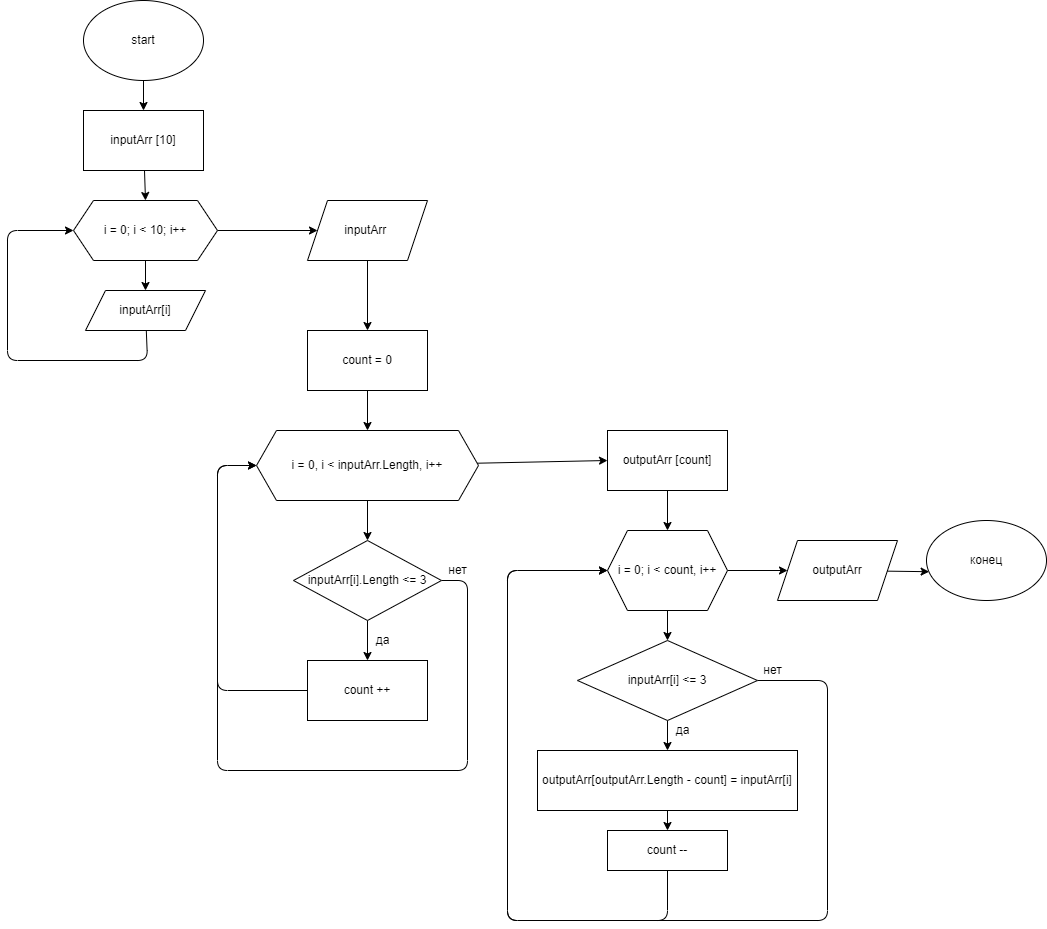

The diagram above was exported from draw.io. Its source (the exported page's mxGraphModel, read from the mxfile embedded in the PNG):
<mxGraphModel dx="804" dy="498" grid="1" gridSize="10" guides="1" tooltips="1" connect="1" arrows="1" fold="1" page="1" pageScale="1" pageWidth="1169" pageHeight="1654" math="0" shadow="0">
  <root>
    <mxCell id="0" />
    <mxCell id="1" parent="0" />
    <mxCell id="19" style="edgeStyle=none;html=1;entryX=0.5;entryY=0;entryDx=0;entryDy=0;" edge="1" parent="1" source="2" target="6">
      <mxGeometry relative="1" as="geometry" />
    </mxCell>
    <mxCell id="2" value="start" style="ellipse;whiteSpace=wrap;html=1;" vertex="1" parent="1">
      <mxGeometry x="206" y="10" width="120" height="80" as="geometry" />
    </mxCell>
    <mxCell id="21" style="edgeStyle=none;html=1;entryX=0.5;entryY=0;entryDx=0;entryDy=0;" edge="1" parent="1" source="4" target="5">
      <mxGeometry relative="1" as="geometry" />
    </mxCell>
    <mxCell id="22" style="edgeStyle=none;html=1;" edge="1" parent="1" source="4" target="17">
      <mxGeometry relative="1" as="geometry" />
    </mxCell>
    <mxCell id="4" value="i = 0; i &amp;lt; 10; i++" style="shape=hexagon;perimeter=hexagonPerimeter2;whiteSpace=wrap;html=1;fixedSize=1;" vertex="1" parent="1">
      <mxGeometry x="196" y="210" width="144" height="60" as="geometry" />
    </mxCell>
    <mxCell id="23" style="edgeStyle=none;html=1;entryX=0;entryY=0.5;entryDx=0;entryDy=0;" edge="1" parent="1" source="5" target="4">
      <mxGeometry relative="1" as="geometry">
        <Array as="points">
          <mxPoint x="270" y="370" />
          <mxPoint x="130" y="370" />
          <mxPoint x="130" y="240" />
        </Array>
      </mxGeometry>
    </mxCell>
    <mxCell id="5" value="inputArr[i]" style="shape=parallelogram;perimeter=parallelogramPerimeter;whiteSpace=wrap;html=1;fixedSize=1;" vertex="1" parent="1">
      <mxGeometry x="208" y="300" width="120" height="40" as="geometry" />
    </mxCell>
    <mxCell id="20" style="edgeStyle=none;html=1;entryX=0.5;entryY=0;entryDx=0;entryDy=0;" edge="1" parent="1" source="6" target="4">
      <mxGeometry relative="1" as="geometry" />
    </mxCell>
    <mxCell id="6" value="inputArr [10]" style="rounded=0;whiteSpace=wrap;html=1;" vertex="1" parent="1">
      <mxGeometry x="206" y="120" width="120" height="60" as="geometry" />
    </mxCell>
    <mxCell id="25" style="edgeStyle=none;html=1;" edge="1" parent="1" source="7" target="8">
      <mxGeometry relative="1" as="geometry" />
    </mxCell>
    <mxCell id="7" value="count = 0" style="rounded=0;whiteSpace=wrap;html=1;" vertex="1" parent="1">
      <mxGeometry x="430" y="340" width="120" height="60" as="geometry" />
    </mxCell>
    <mxCell id="26" style="edgeStyle=none;html=1;entryX=0.5;entryY=0;entryDx=0;entryDy=0;" edge="1" parent="1" source="8" target="9">
      <mxGeometry relative="1" as="geometry" />
    </mxCell>
    <mxCell id="30" style="edgeStyle=none;html=1;entryX=0;entryY=0.5;entryDx=0;entryDy=0;" edge="1" parent="1" source="8" target="12">
      <mxGeometry relative="1" as="geometry" />
    </mxCell>
    <mxCell id="8" value="i = 0, i &amp;lt; inputArr.Length, i++" style="shape=hexagon;perimeter=hexagonPerimeter2;whiteSpace=wrap;html=1;fixedSize=1;" vertex="1" parent="1">
      <mxGeometry x="379" y="440" width="222" height="70" as="geometry" />
    </mxCell>
    <mxCell id="27" style="edgeStyle=none;html=1;entryX=0.5;entryY=0;entryDx=0;entryDy=0;" edge="1" parent="1" source="9" target="10">
      <mxGeometry relative="1" as="geometry" />
    </mxCell>
    <mxCell id="28" style="edgeStyle=none;html=1;exitX=1;exitY=0.5;exitDx=0;exitDy=0;entryX=0;entryY=0.5;entryDx=0;entryDy=0;" edge="1" parent="1" source="9" target="8">
      <mxGeometry relative="1" as="geometry">
        <Array as="points">
          <mxPoint x="590" y="590" />
          <mxPoint x="590" y="780" />
          <mxPoint x="340" y="780" />
          <mxPoint x="340" y="475" />
        </Array>
      </mxGeometry>
    </mxCell>
    <mxCell id="9" value="inputArr[i].Length &amp;lt;= 3" style="rhombus;whiteSpace=wrap;html=1;" vertex="1" parent="1">
      <mxGeometry x="416" y="550" width="148" height="80" as="geometry" />
    </mxCell>
    <mxCell id="29" style="edgeStyle=none;html=1;entryX=0;entryY=0.5;entryDx=0;entryDy=0;" edge="1" parent="1" source="10" target="8">
      <mxGeometry relative="1" as="geometry">
        <Array as="points">
          <mxPoint x="340" y="700" />
          <mxPoint x="340" y="475" />
        </Array>
      </mxGeometry>
    </mxCell>
    <mxCell id="10" value="count ++" style="rounded=0;whiteSpace=wrap;html=1;" vertex="1" parent="1">
      <mxGeometry x="430" y="670" width="120" height="60" as="geometry" />
    </mxCell>
    <mxCell id="32" style="edgeStyle=none;html=1;entryX=0.5;entryY=0;entryDx=0;entryDy=0;" edge="1" parent="1" source="11" target="13">
      <mxGeometry relative="1" as="geometry" />
    </mxCell>
    <mxCell id="39" style="edgeStyle=none;html=1;entryX=0;entryY=0.5;entryDx=0;entryDy=0;" edge="1" parent="1" source="11" target="16">
      <mxGeometry relative="1" as="geometry" />
    </mxCell>
    <mxCell id="11" value="i = 0; i &amp;lt; count, i++" style="shape=hexagon;perimeter=hexagonPerimeter2;whiteSpace=wrap;html=1;fixedSize=1;" vertex="1" parent="1">
      <mxGeometry x="730" y="540" width="120" height="80" as="geometry" />
    </mxCell>
    <mxCell id="31" style="edgeStyle=none;html=1;entryX=0.5;entryY=0;entryDx=0;entryDy=0;" edge="1" parent="1" source="12" target="11">
      <mxGeometry relative="1" as="geometry" />
    </mxCell>
    <mxCell id="12" value="outputArr [count]" style="rounded=0;whiteSpace=wrap;html=1;" vertex="1" parent="1">
      <mxGeometry x="730" y="440" width="120" height="60" as="geometry" />
    </mxCell>
    <mxCell id="35" value="" style="edgeStyle=none;html=1;" edge="1" parent="1" source="13" target="14">
      <mxGeometry relative="1" as="geometry" />
    </mxCell>
    <mxCell id="37" style="edgeStyle=none;html=1;entryX=0;entryY=0.5;entryDx=0;entryDy=0;" edge="1" parent="1" source="13" target="11">
      <mxGeometry relative="1" as="geometry">
        <Array as="points">
          <mxPoint x="950" y="690" />
          <mxPoint x="950" y="930" />
          <mxPoint x="630" y="930" />
          <mxPoint x="630" y="760" />
          <mxPoint x="630" y="580" />
        </Array>
      </mxGeometry>
    </mxCell>
    <mxCell id="13" value="inputArr[i] &amp;lt;= 3" style="rhombus;whiteSpace=wrap;html=1;" vertex="1" parent="1">
      <mxGeometry x="700" y="650" width="180" height="80" as="geometry" />
    </mxCell>
    <mxCell id="36" style="edgeStyle=none;html=1;entryX=0.5;entryY=0;entryDx=0;entryDy=0;" edge="1" parent="1" source="14" target="15">
      <mxGeometry relative="1" as="geometry" />
    </mxCell>
    <mxCell id="14" value="outputArr[outputArr.Length - count] = inputArr[i]" style="rounded=0;whiteSpace=wrap;html=1;" vertex="1" parent="1">
      <mxGeometry x="660" y="760" width="260" height="60" as="geometry" />
    </mxCell>
    <mxCell id="38" style="edgeStyle=none;html=1;" edge="1" parent="1" source="15">
      <mxGeometry relative="1" as="geometry">
        <mxPoint x="730" y="580" as="targetPoint" />
        <Array as="points">
          <mxPoint x="790" y="930" />
          <mxPoint x="630" y="930" />
          <mxPoint x="630" y="580" />
        </Array>
      </mxGeometry>
    </mxCell>
    <mxCell id="15" value="count --" style="rounded=0;whiteSpace=wrap;html=1;" vertex="1" parent="1">
      <mxGeometry x="730" y="840" width="120" height="40" as="geometry" />
    </mxCell>
    <mxCell id="40" style="edgeStyle=none;html=1;entryX=0.022;entryY=0.64;entryDx=0;entryDy=0;entryPerimeter=0;" edge="1" parent="1" source="16" target="18">
      <mxGeometry relative="1" as="geometry" />
    </mxCell>
    <mxCell id="16" value="outputArr" style="shape=parallelogram;perimeter=parallelogramPerimeter;whiteSpace=wrap;html=1;fixedSize=1;" vertex="1" parent="1">
      <mxGeometry x="900" y="550" width="120" height="60" as="geometry" />
    </mxCell>
    <mxCell id="24" style="edgeStyle=none;html=1;entryX=0.5;entryY=0;entryDx=0;entryDy=0;" edge="1" parent="1" source="17" target="7">
      <mxGeometry relative="1" as="geometry" />
    </mxCell>
    <mxCell id="17" value="inputArr&amp;nbsp;" style="shape=parallelogram;perimeter=parallelogramPerimeter;whiteSpace=wrap;html=1;fixedSize=1;" vertex="1" parent="1">
      <mxGeometry x="430" y="210" width="120" height="60" as="geometry" />
    </mxCell>
    <mxCell id="18" value="конец" style="ellipse;whiteSpace=wrap;html=1;" vertex="1" parent="1">
      <mxGeometry x="1049" y="530" width="120" height="80" as="geometry" />
    </mxCell>
    <mxCell id="41" value="нет" style="text;html=1;align=center;verticalAlign=middle;resizable=0;points=[];autosize=1;strokeColor=none;fillColor=none;" vertex="1" parent="1">
      <mxGeometry x="565" y="570" width="30" height="20" as="geometry" />
    </mxCell>
    <mxCell id="42" value="да" style="text;html=1;align=center;verticalAlign=middle;resizable=0;points=[];autosize=1;strokeColor=none;fillColor=none;" vertex="1" parent="1">
      <mxGeometry x="490" y="640" width="30" height="20" as="geometry" />
    </mxCell>
    <mxCell id="44" value="да" style="text;html=1;align=center;verticalAlign=middle;resizable=0;points=[];autosize=1;strokeColor=none;fillColor=none;" vertex="1" parent="1">
      <mxGeometry x="790" y="730" width="30" height="20" as="geometry" />
    </mxCell>
    <mxCell id="45" value="нет" style="text;html=1;align=center;verticalAlign=middle;resizable=0;points=[];autosize=1;strokeColor=none;fillColor=none;" vertex="1" parent="1">
      <mxGeometry x="880" y="670" width="30" height="20" as="geometry" />
    </mxCell>
  </root>
</mxGraphModel>